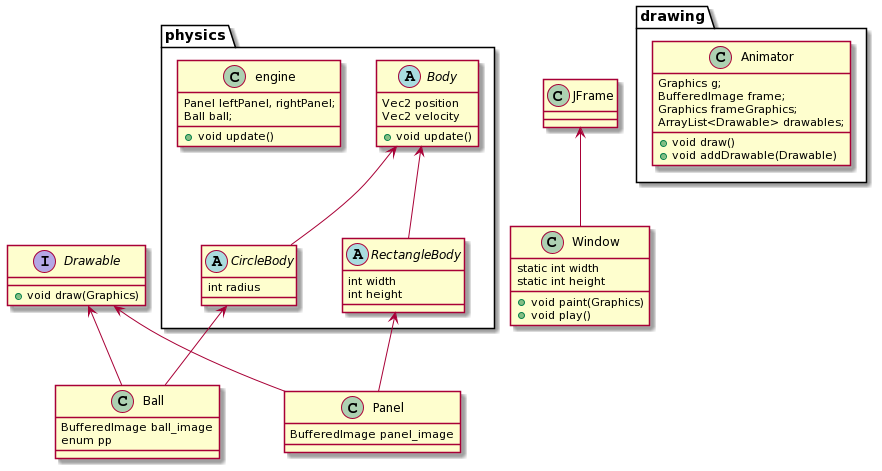

The diagram above was rendered by PlantUML. Its source (embedded in the PNG):
@startuml
package "physics" {

abstract class Body {
  + void update()
  Vec2 position
  Vec2 velocity
}

abstract class CircleBody {
  int radius
}

abstract class RectangleBody{
  int width
  int height
}

class engine{
  + void update()
    Panel leftPanel, rightPanel;
    Ball ball;
}

  Body <-- RectangleBody
  Body <-- CircleBody
}

class Ball{
  BufferedImage ball_image
  enum pp
}

class Panel{
  BufferedImage panel_image
}

CircleBody <-- Ball
Drawable<-- Ball
RectangleBody <--Panel
Drawable<--Panel

package "drawing" {

interface Drawable{
  +void draw(Graphics)
}

class Animator{
  +void draw()
  +void addDrawable(Drawable)

  Graphics g;
  BufferedImage frame;
  Graphics frameGraphics;
  ArrayList<Drawable> drawables;
}

}

class Window{
  + void paint(Graphics)
  + void play()
  static int width
  static int height
}

JFrame <-- Window
@enduml